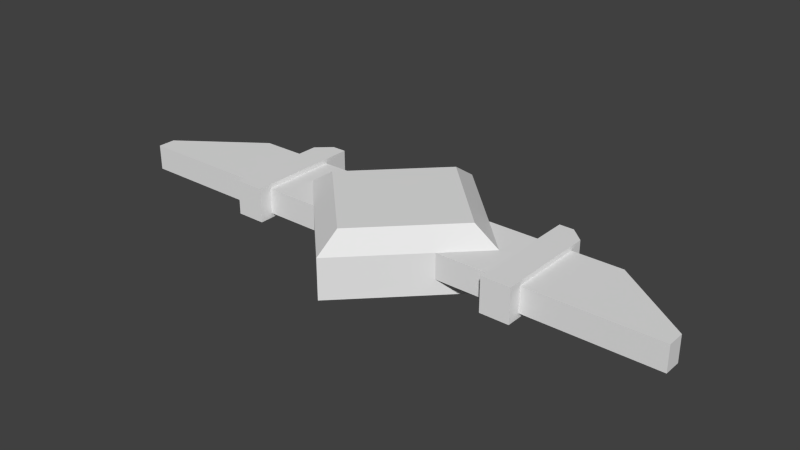 # Source: hw_shield.blend  (saved by Blender 2.76.0; exported with 4.5.12 LTS)
import bpy
from mathutils import Matrix  # noqa: F401  (used for matrix-valued properties, if any)

bpy.ops.wm.read_factory_settings(use_empty=True)
scene = bpy.context.scene
scene.name = 'Scene'

# ---- collections
col_collection_1 = bpy.data.collections.new('Collection 1'); scene.collection.children.link(col_collection_1)

# ---- world
world_world = bpy.data.worlds.new('World'); scene.world = world_world
world_world.color = (0.05088, 0.05088, 0.05088)
world_world.use_sun_shadow = False
world_world.sun_shadow_jitter_overblur = 0.0
world_world.cycles.sampling_method = 'MANUAL'
world_world.cycles.sample_map_resolution = 256

# ---- meshes
me_cube = bpy.data.meshes.new('Cube')
me_cube.from_pydata([(0.1166, -4.57e-05, 1.921e-09), (0.08841, -4.569e-05, 0.06265), (-5.369e-05, -0.1167, 1.921e-09), (-5.368e-05, -0.08851, 0.06265), (-5.366e-05, 0.1166, 1.921e-09), (-5.366e-05, 0.08842, 0.06265), (-0.1167, -4.566e-05, 1.921e-09), (-0.08852, -4.566e-05, 0.06265), (0.1166, -4.57e-05, 0.0165), (0.1166, -4.57e-05, 0.04399), (-5.369e-05, -0.1167, 0.04399), (-0.1167, -4.566e-05, 0.04399), (-0.1167, -4.566e-05, 0.0165), (-5.366e-05, 0.1166, 0.04399), (-0.07543, 0.04095, 0.0165), (-0.07543, 0.04095, 0.04399), (0.07561, -0.04085, 0.0165), (0.07561, -0.04085, 0.04399), (0.07589, 0.04095, 0.0165), (0.07589, 0.04095, 0.04399), (-0.0761, -0.04085, 0.0165), (-0.0761, -0.04085, 0.04399), (0.1358, -4.569e-05, 0.04399), (-0.1359, -4.567e-05, 0.0165), (0.1358, 0.04095, 0.0165), (0.1358, 0.04095, 0.04399), (-0.1359, -0.04085, 0.0165), (-0.1359, -0.04085, 0.04399), (-0.1359, 0.04095, 0.0165), (-0.1359, 0.04095, 0.04399), (0.1358, -0.04085, 0.0165), (0.1358, -0.04085, 0.04399), (0.1358, -6.886e-05, 0.0489), (-0.1359, -6.882e-05, 0.01159), (0.1358, 0.06985, 0.01159), (0.1358, 0.06985, 0.0489), (-0.1359, -0.05544, 0.01159), (-0.1359, -0.05544, 0.0489), (-0.1359, 0.06985, 0.01159), (-0.1359, 0.06985, 0.0489), (0.1358, -0.05544, 0.01159), (0.1358, -0.05544, 0.0489), (0.1673, -6.886e-05, 0.0489), (-0.1674, -6.882e-05, 0.0489), (-0.1674, -6.882e-05, 0.01159), (0.1673, 0.05557, 0.01159), (0.1673, 0.05557, 0.0489), (-0.1674, -0.05544, 0.01159), (-0.1674, -0.05544, 0.0489), (-0.1674, 0.05557, 0.01159), (-0.1674, 0.05557, 0.0489), (0.1673, -0.05544, 0.01159), (0.1673, -0.05544, 0.0489), (0.1673, -4.572e-05, 0.044), (-0.1674, -4.568e-05, 0.044), (-0.1674, -4.568e-05, 0.01649), (0.1673, 0.04096, 0.01649), (0.1673, 0.04096, 0.044), (-0.1674, -0.04086, 0.01649), (-0.1674, -0.04086, 0.044), (-0.1674, 0.04096, 0.01649), (-0.1674, 0.04096, 0.044), (0.1673, -0.04086, 0.01649), (0.1673, -0.04086, 0.044), (0.3087, -0.02178, 0.01649), (0.3087, -0.02178, 0.044), (-0.3088, -0.02178, 0.044), (-0.3088, -0.02178, 0.01649), (0.2215, 0.04096, 0.01649), (0.2215, 0.04096, 0.044), (-0.3088, -0.04086, 0.01649), (-0.3088, -0.04086, 0.044), (-0.2216, 0.04096, 0.01649), (-0.2216, 0.04096, 0.044), (0.3087, -0.04086, 0.01649), (0.3087, -0.04086, 0.044), (-0.1516, 0.06985, 0.01159), (-0.1516, 0.06985, 0.0489), (0.1515, 0.06985, 0.0489), (0.1515, 0.06985, 0.01159)], [], [(7, 5, 15), (3, 10, 17), (1, 3, 17), (5, 13, 15), (33, 44, 49), (15, 14, 29), (10, 20, 2), (37, 48, 47), (15, 11, 7), (17, 9, 1), (1, 9, 19), (14, 15, 13), (76, 38, 49), (13, 18, 4), (58, 67, 72), (20, 12, 6), (16, 30, 31), (47, 44, 33), (12, 20, 26), (63, 65, 69), (49, 38, 33), (36, 37, 47), (28, 23, 33), (3, 1, 5), (16, 10, 2), (10, 21, 20), (14, 13, 4), (33, 36, 47), (31, 40, 41), (9, 22, 25), (6, 2, 20), (19, 13, 5), (71, 59, 66), (28, 38, 29), (55, 58, 72), (21, 10, 3), (19, 25, 24), (54, 73, 59), (14, 28, 29), (12, 23, 28), (7, 3, 5), (69, 57, 53), (75, 65, 63), (21, 27, 26), (7, 11, 21), (78, 46, 45), (32, 22, 31), (8, 24, 30), (2, 0, 16), (6, 4, 0), (79, 78, 45), (31, 30, 40), (9, 17, 31), (16, 17, 10), (54, 61, 73), (73, 66, 59), (0, 8, 16), (41, 42, 32), (68, 64, 62), (18, 8, 0), (46, 57, 45), (28, 14, 12), (25, 35, 34), (76, 49, 50), (13, 19, 18), (5, 1, 19), (50, 60, 61), (52, 63, 42), (45, 51, 40), (72, 60, 55), (41, 32, 31), (59, 71, 70), (30, 16, 8), (28, 33, 38), (26, 36, 33), (70, 67, 58), (8, 18, 24), (25, 19, 9), (47, 59, 58), (3, 7, 21), (69, 65, 64), (71, 66, 67), (65, 75, 74), (66, 73, 72), (57, 69, 68), (37, 27, 29), (62, 74, 75), (11, 29, 27), (17, 16, 31), (60, 72, 73), (39, 37, 29), (53, 63, 69), (4, 6, 14), (31, 22, 9), (38, 76, 77), (20, 21, 26), (26, 23, 12), (18, 19, 24), (39, 29, 38), (39, 43, 37), (0, 4, 18), (6, 12, 14), (35, 78, 79), (2, 6, 0), (40, 51, 52), (35, 46, 78), (41, 52, 42), (42, 46, 32), (35, 32, 46), (74, 62, 64), (56, 68, 62), (62, 51, 56), (46, 42, 57), (56, 51, 45), (42, 53, 57), (56, 45, 57), (25, 22, 32), (40, 30, 24), (25, 32, 35), (34, 40, 24), (24, 25, 34), (77, 76, 50), (49, 44, 60), (54, 43, 61), (44, 55, 60), (61, 43, 50), (50, 49, 60), (52, 51, 62), (53, 42, 63), (52, 62, 63), (40, 34, 45), (79, 45, 34), (58, 59, 70), (26, 27, 36), (33, 23, 26), (27, 37, 36), (48, 43, 59), (55, 44, 58), (43, 54, 59), (58, 44, 47), (47, 48, 59), (68, 69, 64), (70, 71, 67), (64, 65, 74), (67, 66, 72), (56, 57, 68), (63, 62, 75), (27, 21, 11), (11, 15, 29), (61, 60, 73), (39, 38, 77), (48, 37, 43), (39, 77, 50), (50, 43, 39), (34, 35, 79), (41, 40, 52)])
_uv = me_cube.uv_layers.new(name='UVMap')
_uv.uv.foreach_set('vector', [0.4613, 0.4534, 0.2979, 0.2901, 0.4371, 0.3777, 0.2979, 0.6168, 0.2979, 0.6688, 0.1582, 0.5288, 0.1346, 0.4534, 0.2979, 0.6168, 0.1582, 0.5288, 0.2979, 0.2901, 0.2979, 0.238, 0.4371, 0.3777, 0.8149, 0.6405, 0.9335, 0.6405, 0.9335, 0.5334, 0.5054, 0.7054, 0.5054, 0.6971, 0.5237, 0.7054, 0.4766, 0.7398, 0.5354, 0.7185, 0.4766, 0.7058, 0.7851, 0.4341, 0.8055, 0.4341, 0.8055, 0.4099, 0.4371, 0.3777, 0.5133, 0.4534, 0.4613, 0.4534, 0.1582, 0.5288, 0.08255, 0.4534, 0.1346, 0.4534, 0.1346, 0.4534, 0.08255, 0.4534, 0.1577, 0.3777, 0.5368, 0.6872, 0.5368, 0.7083, 0.479, 0.7083, 0.8742, 0.5059, 0.8149, 0.5059, 0.9335, 0.5334, 0.479, 0.7083, 0.4208, 0.6872, 0.479, 0.6746, 0.8538, 0.9903, 0.9902, 0.9719, 0.9061, 0.9113, 0.5354, 0.7185, 0.5669, 0.7185, 0.5669, 0.7058, 0.4597, 0.6971, 0.4415, 0.6971, 0.4415, 0.7054, 0.9335, 0.7471, 0.9335, 0.6405, 0.8149, 0.6405, 0.8048, 0.9509, 0.7656, 0.9903, 0.8233, 0.9903, 0.5062, 0.7446, 0.696, 0.719, 0.579, 0.6348, 0.9335, 0.5334, 0.8149, 0.5059, 0.8149, 0.6405, 0.7851, 0.4099, 0.7851, 0.4341, 0.8055, 0.4099, 0.7609, 0.4001, 0.7609, 0.3589, 0.7591, 0.3589, 0.2979, 0.6168, 0.1346, 0.4534, 0.2979, 0.2901, 0.418, 0.7185, 0.4766, 0.7398, 0.4766, 0.7058, 0.4766, 0.7398, 0.5354, 0.7398, 0.5354, 0.7185, 0.5368, 0.6872, 0.479, 0.7083, 0.479, 0.6746, 0.8149, 0.6405, 0.8149, 0.7471, 0.9335, 0.7471, 0.771, 0.3179, 0.7591, 0.3033, 0.7728, 0.3033, 0.4382, 0.6898, 0.4639, 0.6898, 0.4639, 0.6348, 0.5669, 0.7058, 0.4766, 0.7058, 0.5354, 0.7185, 0.1577, 0.3777, 0.2979, 0.238, 0.2979, 0.2901, 0.6953, 0.7456, 0.5055, 0.7456, 0.6953, 0.7199, 0.7609, 0.4001, 0.7591, 0.4292, 0.771, 0.4001, 0.8538, 0.9509, 0.8538, 0.9903, 0.9061, 0.9113, 0.4384, 0.5288, 0.2979, 0.6688, 0.2979, 0.6168, 0.4596, 0.7054, 0.4415, 0.7054, 0.4415, 0.6971, 0.5055, 0.6908, 0.5783, 0.6357, 0.5055, 0.7456, 0.5054, 0.6971, 0.5237, 0.6971, 0.5237, 0.7054, 0.8048, 0.9509, 0.8233, 0.9509, 0.8233, 0.9113, 0.4613, 0.4534, 0.2979, 0.6168, 0.2979, 0.2901, 0.579, 0.6348, 0.5062, 0.6348, 0.5062, 0.6898, 0.696, 0.7446, 0.696, 0.719, 0.5062, 0.7446, 0.5056, 0.7054, 0.5237, 0.7054, 0.5237, 0.6971, 0.4613, 0.4534, 0.5133, 0.4534, 0.4384, 0.5288, 0.7954, 0.434, 0.7852, 0.434, 0.7852, 0.4098, 0.7728, 0.3589, 0.771, 0.3589, 0.771, 0.3179, 0.8045, 0.9506, 0.823, 0.911, 0.823, 0.9899, 0.4766, 0.7058, 0.3863, 0.7058, 0.418, 0.7185, 0.9964, 0.8742, 0.8755, 0.7532, 0.7546, 0.8742, 0.7954, 0.4098, 0.7954, 0.434, 0.7852, 0.4098, 0.771, 0.3179, 0.7609, 0.3179, 0.7591, 0.3033, 0.4382, 0.6898, 0.3832, 0.7446, 0.4639, 0.7446, 0.418, 0.7185, 0.418, 0.7398, 0.4766, 0.7398, 0.5055, 0.6908, 0.5055, 0.6357, 0.5783, 0.6357, 0.5783, 0.6357, 0.6953, 0.7199, 0.5055, 0.7456, 0.3863, 0.7058, 0.3863, 0.7185, 0.418, 0.7185, 0.7653, 0.4974, 0.9956, 0.3756, 0.7653, 0.3756, 0.9058, 0.911, 0.9899, 0.9715, 0.8534, 0.99, 0.4208, 0.6872, 0.3896, 0.6872, 0.3896, 0.6746, 0.7728, 0.4148, 0.771, 0.4001, 0.7591, 0.4148, 0.8233, 0.9113, 0.765, 0.9113, 0.8048, 0.9509, 0.771, 0.4001, 0.7728, 0.4292, 0.7591, 0.4292, 0.7953, 0.4099, 0.8055, 0.4099, 0.8055, 0.4341, 0.479, 0.7083, 0.4208, 0.7083, 0.4208, 0.6872, 0.2979, 0.2901, 0.1346, 0.4534, 0.1577, 0.3777, 0.7728, 0.4148, 0.7609, 0.4001, 0.771, 0.4001, 0.7728, 0.3033, 0.771, 0.3179, 0.7728, 0.3589, 0.9349, 0.5334, 0.9349, 0.7471, 0.8163, 0.7471, 0.9061, 0.9113, 0.8538, 0.9113, 0.8538, 0.9509, 0.7728, 0.3033, 0.7728, 0.3589, 0.771, 0.3179, 0.5332, 0.7054, 0.576, 0.7054, 0.576, 0.6971, 0.823, 0.9899, 0.7649, 0.9899, 0.8045, 0.9506, 0.7609, 0.4001, 0.7591, 0.3589, 0.7591, 0.4292, 0.7609, 0.3179, 0.7591, 0.3033, 0.7591, 0.3589, 0.9902, 0.9903, 0.9902, 0.9719, 0.8538, 0.9903, 0.8045, 0.9506, 0.7652, 0.911, 0.823, 0.911, 0.4639, 0.6348, 0.3836, 0.6348, 0.4382, 0.6898, 0.7591, 0.3033, 0.771, 0.3179, 0.7609, 0.3179, 0.2979, 0.6168, 0.4613, 0.4534, 0.4384, 0.5288, 0.4156, 0.7054, 0.3893, 0.7054, 0.3893, 0.6971, 0.576, 0.7054, 0.576, 0.7054, 0.576, 0.6971, 0.3893, 0.7054, 0.3893, 0.7054, 0.3893, 0.6971, 0.576, 0.7054, 0.5496, 0.7054, 0.5496, 0.6971, 0.432, 0.7054, 0.4156, 0.7054, 0.4156, 0.6971, 0.7728, 0.3033, 0.771, 0.3179, 0.771, 0.4001, 0.432, 0.6971, 0.3893, 0.6971, 0.3893, 0.7054, 0.4374, 0.6908, 0.4632, 0.6357, 0.4632, 0.7456, 0.4597, 0.7054, 0.4597, 0.6971, 0.4415, 0.7054, 0.5332, 0.6971, 0.5496, 0.6971, 0.5496, 0.7054, 0.7728, 0.4292, 0.7728, 0.3033, 0.771, 0.4001, 0.5062, 0.6898, 0.5062, 0.7446, 0.579, 0.6348, 0.479, 0.6746, 0.5684, 0.6746, 0.5368, 0.6872, 0.4639, 0.7446, 0.4639, 0.6898, 0.4382, 0.6898, 0.7851, 0.4099, 0.7953, 0.4099, 0.7953, 0.4341, 0.5056, 0.6971, 0.5056, 0.7054, 0.5237, 0.6971, 0.8233, 0.9903, 0.8233, 0.9509, 0.8048, 0.9509, 0.4596, 0.6971, 0.4596, 0.7054, 0.4415, 0.6971, 0.7728, 0.4292, 0.771, 0.4001, 0.7591, 0.4292, 0.7609, 0.221, 0.9912, 0.3747, 0.7609, 0.4965, 0.3896, 0.6746, 0.479, 0.6746, 0.4208, 0.6872, 0.5684, 0.6746, 0.5684, 0.6872, 0.5368, 0.6872, 0.8056, 0.434, 0.7954, 0.434, 0.7954, 0.4098, 0.8755, 0.9951, 0.9964, 0.8742, 0.7546, 0.8742, 0.8056, 0.4098, 0.7852, 0.4098, 0.7852, 0.434, 0.7653, 0.2218, 0.9956, 0.2533, 0.8804, 0.2218, 0.7653, 0.4974, 0.9956, 0.4974, 0.9956, 0.3756, 0.9956, 0.3756, 0.9956, 0.2533, 0.7653, 0.3756, 0.7653, 0.2218, 0.7653, 0.3756, 0.9956, 0.2533, 0.9899, 0.99, 0.8534, 0.99, 0.9899, 0.9715, 0.8534, 0.911, 0.9058, 0.911, 0.8534, 0.99, 0.7609, 0.3179, 0.7591, 0.3033, 0.7609, 0.4001, 0.7728, 0.4148, 0.7728, 0.3589, 0.771, 0.4001, 0.7609, 0.4001, 0.7591, 0.3033, 0.7591, 0.4148, 0.7728, 0.3589, 0.771, 0.3589, 0.771, 0.4001, 0.7609, 0.4001, 0.7591, 0.4148, 0.771, 0.4001, 0.771, 0.4001, 0.771, 0.3589, 0.7728, 0.3589, 0.7591, 0.3033, 0.7609, 0.3179, 0.7609, 0.4001, 0.771, 0.4001, 0.7728, 0.3589, 0.7728, 0.4292, 0.7591, 0.4292, 0.7591, 0.3033, 0.7609, 0.4001, 0.7609, 0.4001, 0.771, 0.4001, 0.7591, 0.4292, 0.7953, 0.4341, 0.7953, 0.4099, 0.8055, 0.4341, 0.7591, 0.4148, 0.7591, 0.3589, 0.7609, 0.4001, 0.771, 0.3589, 0.7728, 0.3589, 0.771, 0.4001, 0.7591, 0.3589, 0.7609, 0.3589, 0.7609, 0.4001, 0.771, 0.4001, 0.7728, 0.3589, 0.7728, 0.4148, 0.7728, 0.4148, 0.7591, 0.4148, 0.7609, 0.4001, 0.7728, 0.3033, 0.7591, 0.3033, 0.7609, 0.3179, 0.771, 0.3589, 0.7728, 0.3589, 0.771, 0.3179, 0.7728, 0.3033, 0.7609, 0.3179, 0.771, 0.3179, 0.8163, 0.7471, 0.8163, 0.5059, 0.9349, 0.5334, 0.8756, 0.5059, 0.9349, 0.5334, 0.8163, 0.5059, 0.5332, 0.6971, 0.5332, 0.7054, 0.576, 0.6971, 0.7609, 0.3179, 0.771, 0.3179, 0.7591, 0.3033, 0.7591, 0.3589, 0.7609, 0.3589, 0.7609, 0.3179, 0.771, 0.3179, 0.7728, 0.3033, 0.7591, 0.3033, 0.7728, 0.3033, 0.7728, 0.3589, 0.771, 0.3179, 0.7609, 0.3589, 0.7591, 0.3589, 0.7609, 0.3179, 0.7728, 0.3589, 0.771, 0.3589, 0.771, 0.3179, 0.7609, 0.3179, 0.7591, 0.3589, 0.7591, 0.3033, 0.7591, 0.3033, 0.7728, 0.3033, 0.771, 0.3179, 0.4156, 0.6971, 0.4156, 0.7054, 0.3893, 0.6971, 0.576, 0.6971, 0.576, 0.7054, 0.576, 0.6971, 0.3893, 0.6971, 0.3893, 0.7054, 0.3893, 0.6971, 0.576, 0.6971, 0.576, 0.7054, 0.5496, 0.6971, 0.432, 0.6971, 0.432, 0.7054, 0.4156, 0.6971, 0.432, 0.7054, 0.432, 0.6971, 0.3893, 0.7054, 0.4632, 0.7456, 0.3829, 0.7456, 0.4374, 0.6908, 0.4374, 0.6908, 0.382, 0.6357, 0.4632, 0.6357, 0.5332, 0.7054, 0.5332, 0.6971, 0.5496, 0.7054, 0.7851, 0.4341, 0.7851, 0.4099, 0.7953, 0.4341, 0.9912, 0.4965, 0.7609, 0.4965, 0.9912, 0.3747, 0.7609, 0.221, 0.8761, 0.221, 0.9912, 0.2524, 0.9912, 0.2524, 0.9912, 0.3747, 0.7609, 0.221, 0.8056, 0.4098, 0.8056, 0.434, 0.7954, 0.4098, 0.8056, 0.434, 0.8056, 0.4098, 0.7852, 0.434])
me_cube.use_remesh_preserve_volume = False
me_cube.use_remesh_preserve_attributes = False
me_cube.use_mirror_vertex_groups = False
me_cube.update()

# ---- objects
ob_hw_shield_mesh = bpy.data.objects.new('hw_shield_mesh', me_cube)

# ---- transforms, parenting, visibility, modifiers, constraints
ob_hw_shield_mesh.location = (0.0, 0.0, 0.0)
ob_hw_shield_mesh.lineart.crease_threshold = 0.0

# ---- collection membership
col_collection_1.objects.link(ob_hw_shield_mesh)

# ---- scene / render settings (as saved in the file)
scene.frame_start = 1; scene.frame_end = 1; scene.frame_set(1)
scene.render.engine = 'BLENDER_EEVEE_NEXT'
scene.render.resolution_percentage = 50
scene.render.dither_intensity = 0.0
scene.cycles.use_denoising = False
scene.cycles.samples = 10
scene.cycles.sampling_pattern = 'TABULATED_SOBOL'
scene.cycles.light_sampling_threshold = 0.0
scene.cycles.use_adaptive_sampling = False
scene.cycles.use_light_tree = False
scene.cycles.blur_glossy = 0.0
scene.cycles.pixel_filter_type = 'GAUSSIAN'
scene.cycles.sample_clamp_indirect = 0.0
scene.view_settings.view_transform = 'Standard'
bpy.context.view_layer.update()

# ---- added for rendering (the .blend has no active camera and no usable light): camera, sun
cam_auto = bpy.data.cameras.new('AutoCamera')
cam_auto.lens = 50.0
cam_auto.sensor_width = 36.0
cam_auto.clip_end = 1000.0
ob_auto_camera = bpy.data.objects.new('AutoCamera', cam_auto)
scene.collection.objects.link(ob_auto_camera)
ob_auto_camera.location = (0.613371, -0.736156, 0.522067)
ob_auto_camera.rotation_euler = (1.09748, -7.21219e-08, 0.694738)
scene.camera = ob_auto_camera
light_auto_sun = bpy.data.lights.new('AutoSun', 'SUN')
light_auto_sun.energy = 3.0
light_auto_sun.angle = 0.0523599
ob_auto_sun = bpy.data.objects.new('AutoSun', light_auto_sun)
scene.collection.objects.link(ob_auto_sun)
ob_auto_sun.rotation_euler = (0.872665, 0.174533, 0.523599)
bpy.context.view_layer.update()
